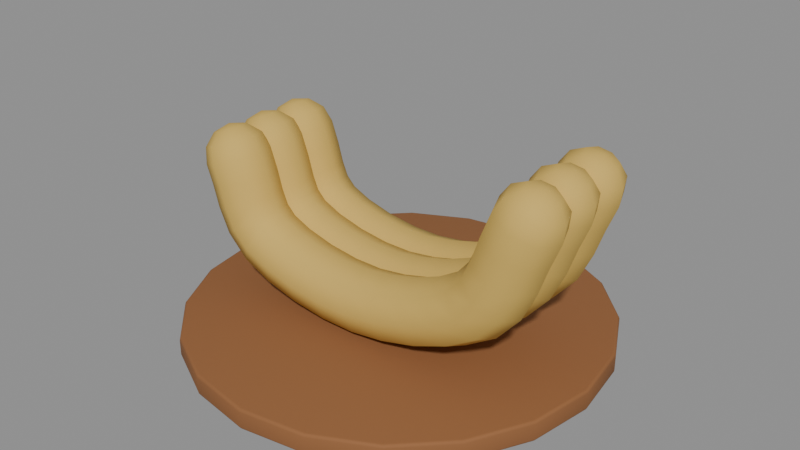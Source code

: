 # Source: gold_bananas.blend  (saved by Blender 5.1.30; exported with 4.5.12 LTS)
import bpy
from mathutils import Matrix  # noqa: F401  (used for matrix-valued properties, if any)

bpy.ops.wm.read_factory_settings(use_empty=True)
scene = bpy.context.scene
scene.name = 'Scene'

# ---- materials (node trees are filled in below, after node groups)
mat_gold = bpy.data.materials.new('gold')
mat_gold.diffuse_color = (0.6584, 0.4397, 0.1046, 1.0)
mat_wood_dark = bpy.data.materials.new('wood_dark')
mat_wood_dark.diffuse_color = (0.2874, 0.1221, 0.04667, 1.0)

# ---- material node trees
mat_gold.use_nodes = True; mat_gold.node_tree.nodes.clear()
_N = mat_gold.node_tree.nodes; _L = mat_gold.node_tree.links
n0 = _N.new('ShaderNodeBsdfPrincipled'); n0.name = 'Principled BSDF'; n0.location = (-200, 100)
n0.inputs[0].default_value = (0.6584, 0.4397, 0.1046, 1.0)
n0.inputs[2].default_value = 0.77
n0.inputs[13].default_value = 0.25
n1 = _N.new('ShaderNodeOutputMaterial'); n1.name = 'Material Output'; n1.location = (200, 100)
_L.new(n0.outputs[0], n1.inputs[0])
n1.is_active_output = True
mat_wood_dark.use_nodes = True; mat_wood_dark.node_tree.nodes.clear()
_N = mat_wood_dark.node_tree.nodes; _L = mat_wood_dark.node_tree.links
n0 = _N.new('ShaderNodeBsdfPrincipled'); n0.name = 'Principled BSDF'; n0.location = (-200, 100)
n0.inputs[0].default_value = (0.2874, 0.1221, 0.04667, 1.0)
n0.inputs[2].default_value = 0.8
n0.inputs[13].default_value = 0.25
n1 = _N.new('ShaderNodeOutputMaterial'); n1.name = 'Material Output'; n1.location = (200, 100)
_L.new(n0.outputs[0], n1.inputs[0])
n1.is_active_output = True

# ---- meshes
me_curved_banana = bpy.data.meshes.new('Curved_banana')
me_curved_banana.from_pydata([(-0.1643, 0.0, 0.1935), (-0.169, -0.01202, 0.1918), (-0.1802, -0.017, 0.1876), (-0.1915, -0.01202, 0.1834), (-0.1962, -2.082e-18, 0.1817), (-0.1915, 0.01202, 0.1834), (-0.1802, 0.017, 0.1876), (-0.169, 0.01202, 0.1918), (-0.1483, 0.0, 0.1862), (-0.1564, -0.02082, 0.1832), (-0.1759, -0.02944, 0.1759), (-0.1954, -0.02082, 0.1687), (-0.2035, -3.606e-18, 0.1657), (-0.1954, 0.02082, 0.1687), (-0.1759, 0.02944, 0.1759), (-0.1564, 0.02082, 0.1832), (-0.1381, 0.0, 0.1718), (-0.1475, -0.02404, 0.1684), (-0.17, -0.034, 0.16), (-0.1925, -0.02404, 0.1516), (-0.2019, -4.164e-18, 0.1482), (-0.1925, 0.02404, 0.1516), (-0.17, 0.034, 0.16), (-0.1475, 0.02404, 0.1684), (-0.1298, 0.0, 0.1494), (-0.1393, -0.02404, 0.1463), (-0.1621, -0.034, 0.1387), (-0.1849, -0.02404, 0.1312), (-0.1944, -4.164e-18, 0.128), (-0.1849, 0.02404, 0.1312), (-0.1621, 0.034, 0.1387), (-0.1393, 0.02404, 0.1463), (-0.1237, 0.0, 0.1284), (-0.1331, -0.02404, 0.1249), (-0.1556, -0.034, 0.1166), (-0.1782, -0.02404, 0.1082), (-0.1875, -4.164e-18, 0.1047), (-0.1782, 0.02404, 0.1082), (-0.1556, 0.034, 0.1166), (-0.1331, 0.02404, 0.1249), (-0.1185, 0.0, 0.1156), (-0.1266, -0.02404, 0.1099), (-0.1463, -0.034, 0.09613), (-0.166, -0.02404, 0.08233), (-0.1742, -4.164e-18, 0.07662), (-0.166, 0.02404, 0.08233), (-0.1463, 0.034, 0.09613), (-0.1266, 0.02404, 0.1099), (-0.1113, 0.0, 0.1084), (-0.1168, -0.02404, 0.1001), (-0.13, -0.034, 0.08), (-0.1432, -0.02404, 0.0599), (-0.1487, -4.164e-18, 0.05157), (-0.1432, 0.02404, 0.0599), (-0.13, 0.034, 0.08), (-0.1168, 0.02404, 0.1001), (-0.09282, 0.0, 0.1004), (-0.09605, -0.02404, 0.09099), (-0.1038, -0.034, 0.06824), (-0.1116, -0.02404, 0.04549), (-0.1148, -4.164e-18, 0.03607), (-0.1116, 0.02404, 0.04549), (-0.1038, 0.034, 0.06824), (-0.09605, 0.02404, 0.09099), (-0.06425, 0.0, 0.09309), (-0.06612, -0.02404, 0.0833), (-0.07062, -0.034, 0.05969), (-0.07513, -0.02404, 0.03607), (-0.077, -4.164e-18, 0.02629), (-0.07513, 0.02404, 0.03607), (-0.07062, 0.034, 0.05969), (-0.06612, 0.02404, 0.0833), (-0.03236, 0.0, 0.08896), (-0.03302, -0.02404, 0.07903), (-0.03461, -0.034, 0.05504), (-0.0362, -0.02404, 0.03105), (-0.03686, -4.164e-18, 0.02111), (-0.0362, 0.02404, 0.03105), (-0.03461, 0.034, 0.05504), (-0.03302, 0.02404, 0.07903), (-0.002458, 0.0, 0.08891), (-0.001738, -0.02404, 0.07898), (-1.505e-19, -0.034, 0.055), (0.001738, -0.02404, 0.03102), (0.002458, -4.164e-18, 0.02109), (0.001738, 0.02404, 0.03102), (4.515e-19, 0.034, 0.055), (-0.001738, 0.02404, 0.07898), (0.02739, 0.0, 0.09331), (0.02944, -0.02404, 0.08357), (0.03437, -0.034, 0.06004), (0.03931, -0.02404, 0.03651), (0.04136, -4.164e-18, 0.02676), (0.03931, 0.02404, 0.03651), (0.03437, 0.034, 0.06004), (0.02944, 0.02404, 0.08357), (0.05913, 0.0, 0.1019), (0.06231, -0.02404, 0.09247), (0.07, -0.034, 0.06969), (0.07769, -0.02404, 0.04691), (0.08087, -4.164e-18, 0.03747), (0.07769, 0.02404, 0.04691), (0.07, 0.034, 0.06969), (0.06231, 0.02404, 0.09247), (0.08779, 0.0, 0.1136), (0.09228, -0.02404, 0.1047), (0.1031, -0.034, 0.08324), (0.114, -0.02404, 0.06178), (0.1185, -4.164e-18, 0.0529), (0.114, 0.02404, 0.06178), (0.1031, 0.034, 0.08324), (0.09228, 0.02404, 0.1047), (0.1081, 0.0, 0.126), (0.1145, -0.02404, 0.1184), (0.13, -0.034, 0.1), (0.1455, -0.02404, 0.08161), (0.1519, -4.164e-18, 0.07399), (0.1455, 0.02404, 0.08161), (0.13, 0.034, 0.1), (0.1145, 0.02404, 0.1184), (0.1195, 0.0, 0.1395), (0.1279, -0.02404, 0.1342), (0.1481, -0.034, 0.1211), (0.1683, -0.02404, 0.1081), (0.1767, -4.164e-18, 0.1027), (0.1683, 0.02404, 0.1081), (0.1481, 0.034, 0.1211), (0.1279, 0.02404, 0.1342), (0.1285, 0.0, 0.1593), (0.1377, -0.02404, 0.1556), (0.16, -0.034, 0.1466), (0.1823, -0.02404, 0.1376), (0.1915, -4.164e-18, 0.1338), (0.1823, 0.02404, 0.1376), (0.16, 0.034, 0.1466), (0.1377, 0.02404, 0.1556), (0.1375, 0.0, 0.1856), (0.1469, -0.02404, 0.1821), (0.1694, -0.034, 0.1737), (0.1919, -0.02404, 0.1653), (0.2012, -4.164e-18, 0.1618), (0.1919, 0.02404, 0.1653), (0.1694, 0.034, 0.1737), (0.1469, 0.02404, 0.1821), (0.1485, 0.0, 0.2127), (0.1577, -0.02404, 0.209), (0.18, -0.034, 0.2), (0.2023, -0.02404, 0.191), (0.2115, -4.164e-18, 0.1873), (0.2023, 0.02404, 0.191), (0.18, 0.034, 0.2), (0.1577, 0.02404, 0.209), (0.1591, 0.0, 0.2268), (0.1671, -0.02082, 0.2236), (0.1864, -0.02944, 0.2158), (0.2057, -0.02082, 0.208), (0.2137, -3.606e-18, 0.2047), (0.2057, 0.02082, 0.208), (0.1864, 0.02944, 0.2158), (0.1671, 0.02082, 0.2236), (0.1753, 0.0, 0.2337), (0.1799, -0.01202, 0.2318), (0.191, -0.017, 0.2273), (0.2022, -0.01202, 0.2228), (0.2068, -2.082e-18, 0.2209), (0.2022, 0.01202, 0.2228), (0.191, 0.017, 0.2273), (0.1799, 0.01202, 0.2318), (-0.1818, 0.0, 0.1919), (0.1927, 0.0, 0.2315)], [], [(0, 1, 9, 8), (1, 2, 10, 9), (2, 3, 11, 10), (3, 4, 12, 11), (4, 5, 13, 12), (5, 6, 14, 13), (6, 7, 15, 14), (7, 0, 8, 15), (8, 9, 17, 16), (9, 10, 18, 17), (10, 11, 19, 18), (11, 12, 20, 19), (12, 13, 21, 20), (13, 14, 22, 21), (14, 15, 23, 22), (15, 8, 16, 23), (16, 17, 25, 24), (17, 18, 26, 25), (18, 19, 27, 26), (19, 20, 28, 27), (20, 21, 29, 28), (21, 22, 30, 29), (22, 23, 31, 30), (23, 16, 24, 31), (24, 25, 33, 32), (25, 26, 34, 33), (26, 27, 35, 34), (27, 28, 36, 35), (28, 29, 37, 36), (29, 30, 38, 37), (30, 31, 39, 38), (31, 24, 32, 39), (32, 33, 41, 40), (33, 34, 42, 41), (34, 35, 43, 42), (35, 36, 44, 43), (36, 37, 45, 44), (37, 38, 46, 45), (38, 39, 47, 46), (39, 32, 40, 47), (40, 41, 49, 48), (41, 42, 50, 49), (42, 43, 51, 50), (43, 44, 52, 51), (44, 45, 53, 52), (45, 46, 54, 53), (46, 47, 55, 54), (47, 40, 48, 55), (48, 49, 57, 56), (49, 50, 58, 57), (50, 51, 59, 58), (51, 52, 60, 59), (52, 53, 61, 60), (53, 54, 62, 61), (54, 55, 63, 62), (55, 48, 56, 63), (56, 57, 65, 64), (57, 58, 66, 65), (58, 59, 67, 66), (59, 60, 68, 67), (60, 61, 69, 68), (61, 62, 70, 69), (62, 63, 71, 70), (63, 56, 64, 71), (64, 65, 73, 72), (65, 66, 74, 73), (66, 67, 75, 74), (67, 68, 76, 75), (68, 69, 77, 76), (69, 70, 78, 77), (70, 71, 79, 78), (71, 64, 72, 79), (72, 73, 81, 80), (73, 74, 82, 81), (74, 75, 83, 82), (75, 76, 84, 83), (76, 77, 85, 84), (77, 78, 86, 85), (78, 79, 87, 86), (79, 72, 80, 87), (80, 81, 89, 88), (81, 82, 90, 89), (82, 83, 91, 90), (83, 84, 92, 91), (84, 85, 93, 92), (85, 86, 94, 93), (86, 87, 95, 94), (87, 80, 88, 95), (88, 89, 97, 96), (89, 90, 98, 97), (90, 91, 99, 98), (91, 92, 100, 99), (92, 93, 101, 100), (93, 94, 102, 101), (94, 95, 103, 102), (95, 88, 96, 103), (96, 97, 105, 104), (97, 98, 106, 105), (98, 99, 107, 106), (99, 100, 108, 107), (100, 101, 109, 108), (101, 102, 110, 109), (102, 103, 111, 110), (103, 96, 104, 111), (104, 105, 113, 112), (105, 106, 114, 113), (106, 107, 115, 114), (107, 108, 116, 115), (108, 109, 117, 116), (109, 110, 118, 117), (110, 111, 119, 118), (111, 104, 112, 119), (112, 113, 121, 120), (113, 114, 122, 121), (114, 115, 123, 122), (115, 116, 124, 123), (116, 117, 125, 124), (117, 118, 126, 125), (118, 119, 127, 126), (119, 112, 120, 127), (120, 121, 129, 128), (121, 122, 130, 129), (122, 123, 131, 130), (123, 124, 132, 131), (124, 125, 133, 132), (125, 126, 134, 133), (126, 127, 135, 134), (127, 120, 128, 135), (128, 129, 137, 136), (129, 130, 138, 137), (130, 131, 139, 138), (131, 132, 140, 139), (132, 133, 141, 140), (133, 134, 142, 141), (134, 135, 143, 142), (135, 128, 136, 143), (136, 137, 145, 144), (137, 138, 146, 145), (138, 139, 147, 146), (139, 140, 148, 147), (140, 141, 149, 148), (141, 142, 150, 149), (142, 143, 151, 150), (143, 136, 144, 151), (144, 145, 153, 152), (145, 146, 154, 153), (146, 147, 155, 154), (147, 148, 156, 155), (148, 149, 157, 156), (149, 150, 158, 157), (150, 151, 159, 158), (151, 144, 152, 159), (152, 153, 161, 160), (153, 154, 162, 161), (154, 155, 163, 162), (155, 156, 164, 163), (156, 157, 165, 164), (157, 158, 166, 165), (158, 159, 167, 166), (159, 152, 160, 167), (1, 0, 168), (2, 1, 168), (3, 2, 168), (4, 3, 168), (5, 4, 168), (6, 5, 168), (7, 6, 168), (0, 7, 168), (160, 161, 169), (161, 162, 169), (162, 163, 169), (163, 164, 169), (164, 165, 169), (165, 166, 169), (166, 167, 169), (167, 160, 169)])
me_curved_banana.polygons.foreach_set('use_smooth', [True] * 176)
me_curved_banana.materials.append(mat_gold)
me_curved_banana.update()
me_curved_banana_001 = bpy.data.meshes.new('Curved_banana.001')
me_curved_banana_001.from_pydata([(-0.1643, -0.045, 0.1935), (-0.169, -0.05702, 0.1918), (-0.1802, -0.062, 0.1876), (-0.1915, -0.05702, 0.1834), (-0.1962, -0.045, 0.1817), (-0.1915, -0.03298, 0.1834), (-0.1802, -0.028, 0.1876), (-0.169, -0.03298, 0.1918), (-0.1483, -0.045, 0.1862), (-0.1564, -0.06582, 0.1832), (-0.1759, -0.07444, 0.1759), (-0.1954, -0.06582, 0.1687), (-0.2035, -0.045, 0.1657), (-0.1954, -0.02418, 0.1687), (-0.1759, -0.01556, 0.1759), (-0.1564, -0.02418, 0.1832), (-0.1381, -0.045, 0.1718), (-0.1475, -0.06904, 0.1684), (-0.17, -0.079, 0.16), (-0.1925, -0.06904, 0.1516), (-0.2019, -0.045, 0.1482), (-0.1925, -0.02096, 0.1516), (-0.17, -0.011, 0.16), (-0.1475, -0.02096, 0.1684), (-0.1298, -0.045, 0.1494), (-0.1393, -0.06904, 0.1463), (-0.1621, -0.079, 0.1387), (-0.1849, -0.06904, 0.1312), (-0.1944, -0.045, 0.128), (-0.1849, -0.02096, 0.1312), (-0.1621, -0.011, 0.1387), (-0.1393, -0.02096, 0.1463), (-0.1237, -0.045, 0.1284), (-0.1331, -0.06904, 0.1249), (-0.1556, -0.079, 0.1166), (-0.1782, -0.06904, 0.1082), (-0.1875, -0.045, 0.1047), (-0.1782, -0.02096, 0.1082), (-0.1556, -0.011, 0.1166), (-0.1331, -0.02096, 0.1249), (-0.1185, -0.045, 0.1156), (-0.1266, -0.06904, 0.1099), (-0.1463, -0.079, 0.09613), (-0.166, -0.06904, 0.08233), (-0.1742, -0.045, 0.07662), (-0.166, -0.02096, 0.08233), (-0.1463, -0.011, 0.09613), (-0.1266, -0.02096, 0.1099), (-0.1113, -0.045, 0.1084), (-0.1168, -0.06904, 0.1001), (-0.13, -0.079, 0.08), (-0.1432, -0.06904, 0.0599), (-0.1487, -0.045, 0.05157), (-0.1432, -0.02096, 0.0599), (-0.13, -0.011, 0.08), (-0.1168, -0.02096, 0.1001), (-0.09282, -0.045, 0.1004), (-0.09605, -0.06904, 0.09099), (-0.1038, -0.079, 0.06824), (-0.1116, -0.06904, 0.04549), (-0.1148, -0.045, 0.03607), (-0.1116, -0.02096, 0.04549), (-0.1038, -0.011, 0.06824), (-0.09605, -0.02096, 0.09099), (-0.06425, -0.045, 0.09309), (-0.06612, -0.06904, 0.0833), (-0.07062, -0.079, 0.05969), (-0.07513, -0.06904, 0.03607), (-0.077, -0.045, 0.02629), (-0.07513, -0.02096, 0.03607), (-0.07062, -0.011, 0.05969), (-0.06612, -0.02096, 0.0833), (-0.03236, -0.045, 0.08896), (-0.03302, -0.06904, 0.07903), (-0.03461, -0.079, 0.05504), (-0.0362, -0.06904, 0.03105), (-0.03686, -0.045, 0.02111), (-0.0362, -0.02096, 0.03105), (-0.03461, -0.011, 0.05504), (-0.03302, -0.02096, 0.07903), (-0.002458, -0.045, 0.08891), (-0.001738, -0.06904, 0.07898), (-1.505e-19, -0.079, 0.055), (0.001738, -0.06904, 0.03102), (0.002458, -0.045, 0.02109), (0.001738, -0.02096, 0.03102), (4.515e-19, -0.011, 0.055), (-0.001738, -0.02096, 0.07898), (0.02739, -0.045, 0.09331), (0.02944, -0.06904, 0.08357), (0.03437, -0.079, 0.06004), (0.03931, -0.06904, 0.03651), (0.04136, -0.045, 0.02676), (0.03931, -0.02096, 0.03651), (0.03437, -0.011, 0.06004), (0.02944, -0.02096, 0.08357), (0.05913, -0.045, 0.1019), (0.06231, -0.06904, 0.09247), (0.07, -0.079, 0.06969), (0.07769, -0.06904, 0.04691), (0.08087, -0.045, 0.03747), (0.07769, -0.02096, 0.04691), (0.07, -0.011, 0.06969), (0.06231, -0.02096, 0.09247), (0.08779, -0.045, 0.1136), (0.09228, -0.06904, 0.1047), (0.1031, -0.079, 0.08324), (0.114, -0.06904, 0.06178), (0.1185, -0.045, 0.0529), (0.114, -0.02096, 0.06178), (0.1031, -0.011, 0.08324), (0.09228, -0.02096, 0.1047), (0.1081, -0.045, 0.126), (0.1145, -0.06904, 0.1184), (0.13, -0.079, 0.1), (0.1455, -0.06904, 0.08161), (0.1519, -0.045, 0.07399), (0.1455, -0.02096, 0.08161), (0.13, -0.011, 0.1), (0.1145, -0.02096, 0.1184), (0.1195, -0.045, 0.1395), (0.1279, -0.06904, 0.1342), (0.1481, -0.079, 0.1211), (0.1683, -0.06904, 0.1081), (0.1767, -0.045, 0.1027), (0.1683, -0.02096, 0.1081), (0.1481, -0.011, 0.1211), (0.1279, -0.02096, 0.1342), (0.1285, -0.045, 0.1593), (0.1377, -0.06904, 0.1556), (0.16, -0.079, 0.1466), (0.1823, -0.06904, 0.1376), (0.1915, -0.045, 0.1338), (0.1823, -0.02096, 0.1376), (0.16, -0.011, 0.1466), (0.1377, -0.02096, 0.1556), (0.1375, -0.045, 0.1856), (0.1469, -0.06904, 0.1821), (0.1694, -0.079, 0.1737), (0.1919, -0.06904, 0.1653), (0.2012, -0.045, 0.1618), (0.1919, -0.02096, 0.1653), (0.1694, -0.011, 0.1737), (0.1469, -0.02096, 0.1821), (0.1485, -0.045, 0.2127), (0.1577, -0.06904, 0.209), (0.18, -0.079, 0.2), (0.2023, -0.06904, 0.191), (0.2115, -0.045, 0.1873), (0.2023, -0.02096, 0.191), (0.18, -0.011, 0.2), (0.1577, -0.02096, 0.209), (0.1591, -0.045, 0.2268), (0.1671, -0.06582, 0.2236), (0.1864, -0.07444, 0.2158), (0.2057, -0.06582, 0.208), (0.2137, -0.045, 0.2047), (0.2057, -0.02418, 0.208), (0.1864, -0.01556, 0.2158), (0.1671, -0.02418, 0.2236), (0.1753, -0.045, 0.2337), (0.1799, -0.05702, 0.2318), (0.191, -0.062, 0.2273), (0.2022, -0.05702, 0.2228), (0.2068, -0.045, 0.2209), (0.2022, -0.03298, 0.2228), (0.191, -0.028, 0.2273), (0.1799, -0.03298, 0.2318), (-0.1818, -0.045, 0.1919), (0.1927, -0.045, 0.2315)], [], [(0, 1, 9, 8), (1, 2, 10, 9), (2, 3, 11, 10), (3, 4, 12, 11), (4, 5, 13, 12), (5, 6, 14, 13), (6, 7, 15, 14), (7, 0, 8, 15), (8, 9, 17, 16), (9, 10, 18, 17), (10, 11, 19, 18), (11, 12, 20, 19), (12, 13, 21, 20), (13, 14, 22, 21), (14, 15, 23, 22), (15, 8, 16, 23), (16, 17, 25, 24), (17, 18, 26, 25), (18, 19, 27, 26), (19, 20, 28, 27), (20, 21, 29, 28), (21, 22, 30, 29), (22, 23, 31, 30), (23, 16, 24, 31), (24, 25, 33, 32), (25, 26, 34, 33), (26, 27, 35, 34), (27, 28, 36, 35), (28, 29, 37, 36), (29, 30, 38, 37), (30, 31, 39, 38), (31, 24, 32, 39), (32, 33, 41, 40), (33, 34, 42, 41), (34, 35, 43, 42), (35, 36, 44, 43), (36, 37, 45, 44), (37, 38, 46, 45), (38, 39, 47, 46), (39, 32, 40, 47), (40, 41, 49, 48), (41, 42, 50, 49), (42, 43, 51, 50), (43, 44, 52, 51), (44, 45, 53, 52), (45, 46, 54, 53), (46, 47, 55, 54), (47, 40, 48, 55), (48, 49, 57, 56), (49, 50, 58, 57), (50, 51, 59, 58), (51, 52, 60, 59), (52, 53, 61, 60), (53, 54, 62, 61), (54, 55, 63, 62), (55, 48, 56, 63), (56, 57, 65, 64), (57, 58, 66, 65), (58, 59, 67, 66), (59, 60, 68, 67), (60, 61, 69, 68), (61, 62, 70, 69), (62, 63, 71, 70), (63, 56, 64, 71), (64, 65, 73, 72), (65, 66, 74, 73), (66, 67, 75, 74), (67, 68, 76, 75), (68, 69, 77, 76), (69, 70, 78, 77), (70, 71, 79, 78), (71, 64, 72, 79), (72, 73, 81, 80), (73, 74, 82, 81), (74, 75, 83, 82), (75, 76, 84, 83), (76, 77, 85, 84), (77, 78, 86, 85), (78, 79, 87, 86), (79, 72, 80, 87), (80, 81, 89, 88), (81, 82, 90, 89), (82, 83, 91, 90), (83, 84, 92, 91), (84, 85, 93, 92), (85, 86, 94, 93), (86, 87, 95, 94), (87, 80, 88, 95), (88, 89, 97, 96), (89, 90, 98, 97), (90, 91, 99, 98), (91, 92, 100, 99), (92, 93, 101, 100), (93, 94, 102, 101), (94, 95, 103, 102), (95, 88, 96, 103), (96, 97, 105, 104), (97, 98, 106, 105), (98, 99, 107, 106), (99, 100, 108, 107), (100, 101, 109, 108), (101, 102, 110, 109), (102, 103, 111, 110), (103, 96, 104, 111), (104, 105, 113, 112), (105, 106, 114, 113), (106, 107, 115, 114), (107, 108, 116, 115), (108, 109, 117, 116), (109, 110, 118, 117), (110, 111, 119, 118), (111, 104, 112, 119), (112, 113, 121, 120), (113, 114, 122, 121), (114, 115, 123, 122), (115, 116, 124, 123), (116, 117, 125, 124), (117, 118, 126, 125), (118, 119, 127, 126), (119, 112, 120, 127), (120, 121, 129, 128), (121, 122, 130, 129), (122, 123, 131, 130), (123, 124, 132, 131), (124, 125, 133, 132), (125, 126, 134, 133), (126, 127, 135, 134), (127, 120, 128, 135), (128, 129, 137, 136), (129, 130, 138, 137), (130, 131, 139, 138), (131, 132, 140, 139), (132, 133, 141, 140), (133, 134, 142, 141), (134, 135, 143, 142), (135, 128, 136, 143), (136, 137, 145, 144), (137, 138, 146, 145), (138, 139, 147, 146), (139, 140, 148, 147), (140, 141, 149, 148), (141, 142, 150, 149), (142, 143, 151, 150), (143, 136, 144, 151), (144, 145, 153, 152), (145, 146, 154, 153), (146, 147, 155, 154), (147, 148, 156, 155), (148, 149, 157, 156), (149, 150, 158, 157), (150, 151, 159, 158), (151, 144, 152, 159), (152, 153, 161, 160), (153, 154, 162, 161), (154, 155, 163, 162), (155, 156, 164, 163), (156, 157, 165, 164), (157, 158, 166, 165), (158, 159, 167, 166), (159, 152, 160, 167), (1, 0, 168), (2, 1, 168), (3, 2, 168), (4, 3, 168), (5, 4, 168), (6, 5, 168), (7, 6, 168), (0, 7, 168), (160, 161, 169), (161, 162, 169), (162, 163, 169), (163, 164, 169), (164, 165, 169), (165, 166, 169), (166, 167, 169), (167, 160, 169)])
me_curved_banana_001.polygons.foreach_set('use_smooth', [True] * 176)
me_curved_banana_001.materials.append(mat_gold)
me_curved_banana_001.update()
me_curved_banana_002 = bpy.data.meshes.new('Curved_banana.002')
me_curved_banana_002.from_pydata([(-0.1643, -0.09, 0.1935), (-0.169, -0.102, 0.1918), (-0.1802, -0.107, 0.1876), (-0.1915, -0.102, 0.1834), (-0.1962, -0.09, 0.1817), (-0.1915, -0.07798, 0.1834), (-0.1802, -0.073, 0.1876), (-0.169, -0.07798, 0.1918), (-0.1483, -0.09, 0.1862), (-0.1564, -0.1108, 0.1832), (-0.1759, -0.1194, 0.1759), (-0.1954, -0.1108, 0.1687), (-0.2035, -0.09, 0.1657), (-0.1954, -0.06918, 0.1687), (-0.1759, -0.06056, 0.1759), (-0.1564, -0.06918, 0.1832), (-0.1381, -0.09, 0.1718), (-0.1475, -0.114, 0.1684), (-0.17, -0.124, 0.16), (-0.1925, -0.114, 0.1516), (-0.2019, -0.09, 0.1482), (-0.1925, -0.06596, 0.1516), (-0.17, -0.056, 0.16), (-0.1475, -0.06596, 0.1684), (-0.1298, -0.09, 0.1494), (-0.1393, -0.114, 0.1463), (-0.1621, -0.124, 0.1387), (-0.1849, -0.114, 0.1312), (-0.1944, -0.09, 0.128), (-0.1849, -0.06596, 0.1312), (-0.1621, -0.056, 0.1387), (-0.1393, -0.06596, 0.1463), (-0.1237, -0.09, 0.1284), (-0.1331, -0.114, 0.1249), (-0.1556, -0.124, 0.1166), (-0.1782, -0.114, 0.1082), (-0.1875, -0.09, 0.1047), (-0.1782, -0.06596, 0.1082), (-0.1556, -0.056, 0.1166), (-0.1331, -0.06596, 0.1249), (-0.1185, -0.09, 0.1156), (-0.1266, -0.114, 0.1099), (-0.1463, -0.124, 0.09613), (-0.166, -0.114, 0.08233), (-0.1742, -0.09, 0.07662), (-0.166, -0.06596, 0.08233), (-0.1463, -0.056, 0.09613), (-0.1266, -0.06596, 0.1099), (-0.1113, -0.09, 0.1084), (-0.1168, -0.114, 0.1001), (-0.13, -0.124, 0.08), (-0.1432, -0.114, 0.0599), (-0.1487, -0.09, 0.05157), (-0.1432, -0.06596, 0.0599), (-0.13, -0.056, 0.08), (-0.1168, -0.06596, 0.1001), (-0.09282, -0.09, 0.1004), (-0.09605, -0.114, 0.09099), (-0.1038, -0.124, 0.06824), (-0.1116, -0.114, 0.04549), (-0.1148, -0.09, 0.03607), (-0.1116, -0.06596, 0.04549), (-0.1038, -0.056, 0.06824), (-0.09605, -0.06596, 0.09099), (-0.06425, -0.09, 0.09309), (-0.06612, -0.114, 0.0833), (-0.07062, -0.124, 0.05969), (-0.07513, -0.114, 0.03607), (-0.077, -0.09, 0.02629), (-0.07513, -0.06596, 0.03607), (-0.07062, -0.056, 0.05969), (-0.06612, -0.06596, 0.0833), (-0.03236, -0.09, 0.08896), (-0.03302, -0.114, 0.07903), (-0.03461, -0.124, 0.05504), (-0.0362, -0.114, 0.03105), (-0.03686, -0.09, 0.02111), (-0.0362, -0.06596, 0.03105), (-0.03461, -0.056, 0.05504), (-0.03302, -0.06596, 0.07903), (-0.002458, -0.09, 0.08891), (-0.001738, -0.114, 0.07898), (-1.505e-19, -0.124, 0.055), (0.001738, -0.114, 0.03102), (0.002458, -0.09, 0.02109), (0.001738, -0.06596, 0.03102), (4.515e-19, -0.056, 0.055), (-0.001738, -0.06596, 0.07898), (0.02739, -0.09, 0.09331), (0.02944, -0.114, 0.08357), (0.03437, -0.124, 0.06004), (0.03931, -0.114, 0.03651), (0.04136, -0.09, 0.02676), (0.03931, -0.06596, 0.03651), (0.03437, -0.056, 0.06004), (0.02944, -0.06596, 0.08357), (0.05913, -0.09, 0.1019), (0.06231, -0.114, 0.09247), (0.07, -0.124, 0.06969), (0.07769, -0.114, 0.04691), (0.08087, -0.09, 0.03747), (0.07769, -0.06596, 0.04691), (0.07, -0.056, 0.06969), (0.06231, -0.06596, 0.09247), (0.08779, -0.09, 0.1136), (0.09228, -0.114, 0.1047), (0.1031, -0.124, 0.08324), (0.114, -0.114, 0.06178), (0.1185, -0.09, 0.0529), (0.114, -0.06596, 0.06178), (0.1031, -0.056, 0.08324), (0.09228, -0.06596, 0.1047), (0.1081, -0.09, 0.126), (0.1145, -0.114, 0.1184), (0.13, -0.124, 0.1), (0.1455, -0.114, 0.08161), (0.1519, -0.09, 0.07399), (0.1455, -0.06596, 0.08161), (0.13, -0.056, 0.1), (0.1145, -0.06596, 0.1184), (0.1195, -0.09, 0.1395), (0.1279, -0.114, 0.1342), (0.1481, -0.124, 0.1211), (0.1683, -0.114, 0.1081), (0.1767, -0.09, 0.1027), (0.1683, -0.06596, 0.1081), (0.1481, -0.056, 0.1211), (0.1279, -0.06596, 0.1342), (0.1285, -0.09, 0.1593), (0.1377, -0.114, 0.1556), (0.16, -0.124, 0.1466), (0.1823, -0.114, 0.1376), (0.1915, -0.09, 0.1338), (0.1823, -0.06596, 0.1376), (0.16, -0.056, 0.1466), (0.1377, -0.06596, 0.1556), (0.1375, -0.09, 0.1856), (0.1469, -0.114, 0.1821), (0.1694, -0.124, 0.1737), (0.1919, -0.114, 0.1653), (0.2012, -0.09, 0.1618), (0.1919, -0.06596, 0.1653), (0.1694, -0.056, 0.1737), (0.1469, -0.06596, 0.1821), (0.1485, -0.09, 0.2127), (0.1577, -0.114, 0.209), (0.18, -0.124, 0.2), (0.2023, -0.114, 0.191), (0.2115, -0.09, 0.1873), (0.2023, -0.06596, 0.191), (0.18, -0.056, 0.2), (0.1577, -0.06596, 0.209), (0.1591, -0.09, 0.2268), (0.1671, -0.1108, 0.2236), (0.1864, -0.1194, 0.2158), (0.2057, -0.1108, 0.208), (0.2137, -0.09, 0.2047), (0.2057, -0.06918, 0.208), (0.1864, -0.06056, 0.2158), (0.1671, -0.06918, 0.2236), (0.1753, -0.09, 0.2337), (0.1799, -0.102, 0.2318), (0.191, -0.107, 0.2273), (0.2022, -0.102, 0.2228), (0.2068, -0.09, 0.2209), (0.2022, -0.07798, 0.2228), (0.191, -0.073, 0.2273), (0.1799, -0.07798, 0.2318), (-0.1818, -0.09, 0.1919), (0.1927, -0.09, 0.2315)], [], [(0, 1, 9, 8), (1, 2, 10, 9), (2, 3, 11, 10), (3, 4, 12, 11), (4, 5, 13, 12), (5, 6, 14, 13), (6, 7, 15, 14), (7, 0, 8, 15), (8, 9, 17, 16), (9, 10, 18, 17), (10, 11, 19, 18), (11, 12, 20, 19), (12, 13, 21, 20), (13, 14, 22, 21), (14, 15, 23, 22), (15, 8, 16, 23), (16, 17, 25, 24), (17, 18, 26, 25), (18, 19, 27, 26), (19, 20, 28, 27), (20, 21, 29, 28), (21, 22, 30, 29), (22, 23, 31, 30), (23, 16, 24, 31), (24, 25, 33, 32), (25, 26, 34, 33), (26, 27, 35, 34), (27, 28, 36, 35), (28, 29, 37, 36), (29, 30, 38, 37), (30, 31, 39, 38), (31, 24, 32, 39), (32, 33, 41, 40), (33, 34, 42, 41), (34, 35, 43, 42), (35, 36, 44, 43), (36, 37, 45, 44), (37, 38, 46, 45), (38, 39, 47, 46), (39, 32, 40, 47), (40, 41, 49, 48), (41, 42, 50, 49), (42, 43, 51, 50), (43, 44, 52, 51), (44, 45, 53, 52), (45, 46, 54, 53), (46, 47, 55, 54), (47, 40, 48, 55), (48, 49, 57, 56), (49, 50, 58, 57), (50, 51, 59, 58), (51, 52, 60, 59), (52, 53, 61, 60), (53, 54, 62, 61), (54, 55, 63, 62), (55, 48, 56, 63), (56, 57, 65, 64), (57, 58, 66, 65), (58, 59, 67, 66), (59, 60, 68, 67), (60, 61, 69, 68), (61, 62, 70, 69), (62, 63, 71, 70), (63, 56, 64, 71), (64, 65, 73, 72), (65, 66, 74, 73), (66, 67, 75, 74), (67, 68, 76, 75), (68, 69, 77, 76), (69, 70, 78, 77), (70, 71, 79, 78), (71, 64, 72, 79), (72, 73, 81, 80), (73, 74, 82, 81), (74, 75, 83, 82), (75, 76, 84, 83), (76, 77, 85, 84), (77, 78, 86, 85), (78, 79, 87, 86), (79, 72, 80, 87), (80, 81, 89, 88), (81, 82, 90, 89), (82, 83, 91, 90), (83, 84, 92, 91), (84, 85, 93, 92), (85, 86, 94, 93), (86, 87, 95, 94), (87, 80, 88, 95), (88, 89, 97, 96), (89, 90, 98, 97), (90, 91, 99, 98), (91, 92, 100, 99), (92, 93, 101, 100), (93, 94, 102, 101), (94, 95, 103, 102), (95, 88, 96, 103), (96, 97, 105, 104), (97, 98, 106, 105), (98, 99, 107, 106), (99, 100, 108, 107), (100, 101, 109, 108), (101, 102, 110, 109), (102, 103, 111, 110), (103, 96, 104, 111), (104, 105, 113, 112), (105, 106, 114, 113), (106, 107, 115, 114), (107, 108, 116, 115), (108, 109, 117, 116), (109, 110, 118, 117), (110, 111, 119, 118), (111, 104, 112, 119), (112, 113, 121, 120), (113, 114, 122, 121), (114, 115, 123, 122), (115, 116, 124, 123), (116, 117, 125, 124), (117, 118, 126, 125), (118, 119, 127, 126), (119, 112, 120, 127), (120, 121, 129, 128), (121, 122, 130, 129), (122, 123, 131, 130), (123, 124, 132, 131), (124, 125, 133, 132), (125, 126, 134, 133), (126, 127, 135, 134), (127, 120, 128, 135), (128, 129, 137, 136), (129, 130, 138, 137), (130, 131, 139, 138), (131, 132, 140, 139), (132, 133, 141, 140), (133, 134, 142, 141), (134, 135, 143, 142), (135, 128, 136, 143), (136, 137, 145, 144), (137, 138, 146, 145), (138, 139, 147, 146), (139, 140, 148, 147), (140, 141, 149, 148), (141, 142, 150, 149), (142, 143, 151, 150), (143, 136, 144, 151), (144, 145, 153, 152), (145, 146, 154, 153), (146, 147, 155, 154), (147, 148, 156, 155), (148, 149, 157, 156), (149, 150, 158, 157), (150, 151, 159, 158), (151, 144, 152, 159), (152, 153, 161, 160), (153, 154, 162, 161), (154, 155, 163, 162), (155, 156, 164, 163), (156, 157, 165, 164), (157, 158, 166, 165), (158, 159, 167, 166), (159, 152, 160, 167), (1, 0, 168), (2, 1, 168), (3, 2, 168), (4, 3, 168), (5, 4, 168), (6, 5, 168), (7, 6, 168), (0, 7, 168), (160, 161, 169), (161, 162, 169), (162, 163, 169), (163, 164, 169), (164, 165, 169), (165, 166, 169), (166, 167, 169), (167, 160, 169)])
me_curved_banana_002.polygons.foreach_set('use_smooth', [True] * 176)
me_curved_banana_002.materials.append(mat_gold)
me_curved_banana_002.update()
me_display_base = bpy.data.meshes.new('Display_base')
me_display_base.from_pydata([(0.0, 0.22, -0.011), (0.0, 0.22, 0.011), (0.06798, 0.2092, -0.011), (0.06798, 0.2092, 0.011), (0.1293, 0.178, -0.011), (0.1293, 0.178, 0.011), (0.178, 0.1293, -0.011), (0.178, 0.1293, 0.011), (0.2092, 0.06798, -0.011), (0.2092, 0.06798, 0.011), (0.22, 0.0, -0.011), (0.22, 0.0, 0.011), (0.2092, -0.06798, -0.011), (0.2092, -0.06798, 0.011), (0.178, -0.1293, -0.011), (0.178, -0.1293, 0.011), (0.1293, -0.178, -0.011), (0.1293, -0.178, 0.011), (0.06798, -0.2092, -0.011), (0.06798, -0.2092, 0.011), (0.0, -0.22, -0.011), (0.0, -0.22, 0.011), (-0.06798, -0.2092, -0.011), (-0.06798, -0.2092, 0.011), (-0.1293, -0.178, -0.011), (-0.1293, -0.178, 0.011), (-0.178, -0.1293, -0.011), (-0.178, -0.1293, 0.011), (-0.2092, -0.06798, -0.011), (-0.2092, -0.06798, 0.011), (-0.22, 0.0, -0.011), (-0.22, 0.0, 0.011), (-0.2092, 0.06798, -0.011), (-0.2092, 0.06798, 0.011), (-0.178, 0.1293, -0.011), (-0.178, 0.1293, 0.011), (-0.1293, 0.178, -0.011), (-0.1293, 0.178, 0.011), (-0.06798, 0.2092, -0.011), (-0.06798, 0.2092, 0.011)], [], [(0, 1, 3, 2), (2, 3, 5, 4), (4, 5, 7, 6), (6, 7, 9, 8), (8, 9, 11, 10), (10, 11, 13, 12), (12, 13, 15, 14), (14, 15, 17, 16), (16, 17, 19, 18), (18, 19, 21, 20), (20, 21, 23, 22), (22, 23, 25, 24), (24, 25, 27, 26), (26, 27, 29, 28), (28, 29, 31, 30), (30, 31, 33, 32), (32, 33, 35, 34), (34, 35, 37, 36), (3, 1, 39, 37, 35, 33, 31, 29, 27, 25, 23, 21, 19, 17, 15, 13, 11, 9, 7, 5), (36, 37, 39, 38), (38, 39, 1, 0), (0, 2, 4, 6, 8, 10, 12, 14, 16, 18, 20, 22, 24, 26, 28, 30, 32, 34, 36, 38)])
me_display_base.polygons.foreach_set('use_smooth', [True] * 22)
me_display_base.materials.append(mat_wood_dark)
me_display_base.update()

# ---- objects
ob_goldenbananas = bpy.data.objects.new('GoldenBananas', None)
ob_curved_banana = bpy.data.objects.new('Curved_banana', me_curved_banana)
ob_curved_banana_001 = bpy.data.objects.new('Curved_banana.001', me_curved_banana_001)
ob_curved_banana_002 = bpy.data.objects.new('Curved_banana.002', me_curved_banana_002)
ob_display_base = bpy.data.objects.new('Display_base', me_display_base)

# ---- transforms, parenting, visibility, modifiers, constraints
ob_goldenbananas.location = (0.0, 0.0, 0.0)
ob_goldenbananas.empty_display_size = 0.05
ob_curved_banana.parent = ob_goldenbananas
ob_curved_banana.location = (0.0, 0.0, 0.0)
ob_curved_banana_001.parent = ob_goldenbananas
ob_curved_banana_001.location = (0.0, 0.0, 0.0)
ob_curved_banana_002.parent = ob_goldenbananas
ob_curved_banana_002.location = (0.0, 0.0, 0.0)
ob_display_base.parent = ob_goldenbananas
ob_display_base.location = (0.0, -0.04, 0.011)
_m = ob_display_base.modifiers.new('Bevel', 'BEVEL')
_m.width = 0.003
_m.width_pct = 0.003
_m.segments = 3
_m.angle_limit = 0.6109

# ---- collection membership
scene.collection.objects.link(ob_goldenbananas)
scene.collection.objects.link(ob_curved_banana)
scene.collection.objects.link(ob_curved_banana_001)
scene.collection.objects.link(ob_curved_banana_002)
scene.collection.objects.link(ob_display_base)

# ---- scene / render settings (as saved in the file)
scene.frame_start = 1; scene.frame_end = 250; scene.frame_set(1)
scene.render.engine = 'BLENDER_EEVEE_NEXT'
scene.render.bake_bias = 0.0
scene.render.bake_samples = 0
scene.cycles.sampling_pattern = 'TABULATED_SOBOL'
scene.eevee.use_volume_custom_range = False
bpy.context.view_layer.update()

# ---- added for rendering (the .blend has no active camera and no usable light): camera, sun + grey world if the file has none
cam_auto = bpy.data.cameras.new('AutoCamera')
cam_auto.lens = 50.0
cam_auto.sensor_width = 36.0
cam_auto.clip_end = 1000.0
ob_auto_camera = bpy.data.objects.new('AutoCamera', cam_auto)
scene.collection.objects.link(ob_auto_camera)
ob_auto_camera.location = (0.61498, -0.777976, 0.608819)
ob_auto_camera.rotation_euler = (1.09748, -7.21219e-08, 0.694738)
scene.camera = ob_auto_camera
light_auto_sun = bpy.data.lights.new('AutoSun', 'SUN')
light_auto_sun.energy = 3.0
light_auto_sun.angle = 0.0523599
ob_auto_sun = bpy.data.objects.new('AutoSun', light_auto_sun)
scene.collection.objects.link(ob_auto_sun)
ob_auto_sun.rotation_euler = (0.872665, 0.174533, 0.523599)
if scene.world is None:
    world_auto = bpy.data.worlds.new('AutoWorld')
    world_auto.color = (0.3, 0.3, 0.3)
    scene.world = world_auto
bpy.context.view_layer.update()

